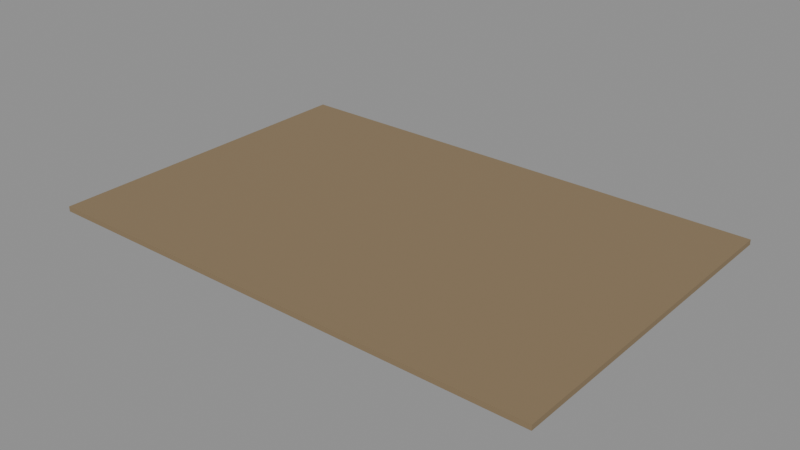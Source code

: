 # Source: e1881_after.blend  (saved by Blender 5.2.44; exported with 4.5.12 LTS)
import bpy
from mathutils import Matrix  # noqa: F401  (used for matrix-valued properties, if any)

bpy.ops.wm.read_factory_settings(use_empty=True)
scene = bpy.context.scene
scene.name = 'Scene'

# ---- materials (node trees are filled in below, after node groups)
mat_cesped = bpy.data.materials.new('Cesped')

# ---- material node trees
mat_cesped.use_nodes = True; mat_cesped.node_tree.nodes.clear()
_N = mat_cesped.node_tree.nodes; _L = mat_cesped.node_tree.links
n0 = _N.new('ShaderNodeBsdfPrincipled'); n0.name = 'Principled BSDF'; n0.location = (-200, 100)
n0.inputs[0].default_value = (0.25, 0.18, 0.1, 1.0)
n0.inputs[2].default_value = 0.9
n0.inputs[3].default_value = 1.45
n0.inputs[10].default_value = 0.005
n1 = _N.new('ShaderNodeOutputMaterial'); n1.name = 'Material Output'; n1.location = (200, 100)
_L.new(n0.outputs[0], n1.inputs[0])
n1.is_active_output = True

# ---- meshes
me_parcela_cesped_cuerpo_mesh = bpy.data.meshes.new('Parcela_Cesped_Cuerpo_mesh')
me_parcela_cesped_cuerpo_mesh.from_pydata([(0.0, 0.0, 0.0), (30.0, 0.0, 0.0), (30.0, 20.0, 0.0), (0.0, 20.0, 0.0), (0.0, 0.0, 0.3), (30.0, 0.0, 0.3), (30.0, 20.0, 0.3), (0.0, 20.0, 0.3)], [], [(0, 1, 2, 3), (4, 5, 6, 7), (0, 1, 5, 4), (1, 2, 6, 5), (2, 3, 7, 6), (3, 0, 4, 7)])
me_parcela_cesped_cuerpo_mesh.materials.append(mat_cesped)
me_parcela_cesped_cuerpo_mesh.update()

# ---- objects
ob_parcela_cesped = bpy.data.objects.new('Parcela_Cesped', None)
ob_parcela_cesped_cuerpo = bpy.data.objects.new('Parcela_Cesped_Cuerpo', me_parcela_cesped_cuerpo_mesh)

# ---- transforms, parenting, visibility, modifiers, constraints
ob_parcela_cesped.location = (0.0, 0.0, -0.3)
ob_parcela_cesped.empty_display_type = 'ARROWS'
ob_parcela_cesped_cuerpo.parent = ob_parcela_cesped
ob_parcela_cesped_cuerpo.location = (0.0, 0.0, 0.0)

# ---- collection membership
scene.collection.objects.link(ob_parcela_cesped)
scene.collection.objects.link(ob_parcela_cesped_cuerpo)

# ---- scene / render settings (as saved in the file)
scene.frame_start = 1; scene.frame_end = 250; scene.frame_set(1)
scene.render.engine = 'BLENDER_EEVEE_NEXT'
scene.render.bake_bias = 0.0
scene.render.bake_samples = 0
scene.render.compositor_device = 'GPU'
scene.eevee.use_volume_custom_range = False
scene.eevee.fast_gi_thickness_near = 0.1
scene.eevee.fast_gi_thickness_far = 0.0
scene.eevee.ray_tracing_options.screen_trace_thickness = 0.1
bpy.context.view_layer.update()

# ---- added for rendering (the .blend has no active camera and no usable light): camera, sun + grey world if the file has none
cam_auto = bpy.data.cameras.new('AutoCamera')
cam_auto.lens = 50.0
cam_auto.sensor_width = 36.0
cam_auto.clip_end = 1000.0
ob_auto_camera = bpy.data.objects.new('AutoCamera', cam_auto)
scene.collection.objects.link(ob_auto_camera)
ob_auto_camera.location = (48.3606, -30.0327, 26.5385)
ob_auto_camera.rotation_euler = (1.09748, -7.21219e-08, 0.694738)
scene.camera = ob_auto_camera
light_auto_sun = bpy.data.lights.new('AutoSun', 'SUN')
light_auto_sun.energy = 3.0
light_auto_sun.angle = 0.0523599
ob_auto_sun = bpy.data.objects.new('AutoSun', light_auto_sun)
scene.collection.objects.link(ob_auto_sun)
ob_auto_sun.rotation_euler = (0.872665, 0.174533, 0.523599)
if scene.world is None:
    world_auto = bpy.data.worlds.new('AutoWorld')
    world_auto.color = (0.3, 0.3, 0.3)
    scene.world = world_auto
bpy.context.view_layer.update()
